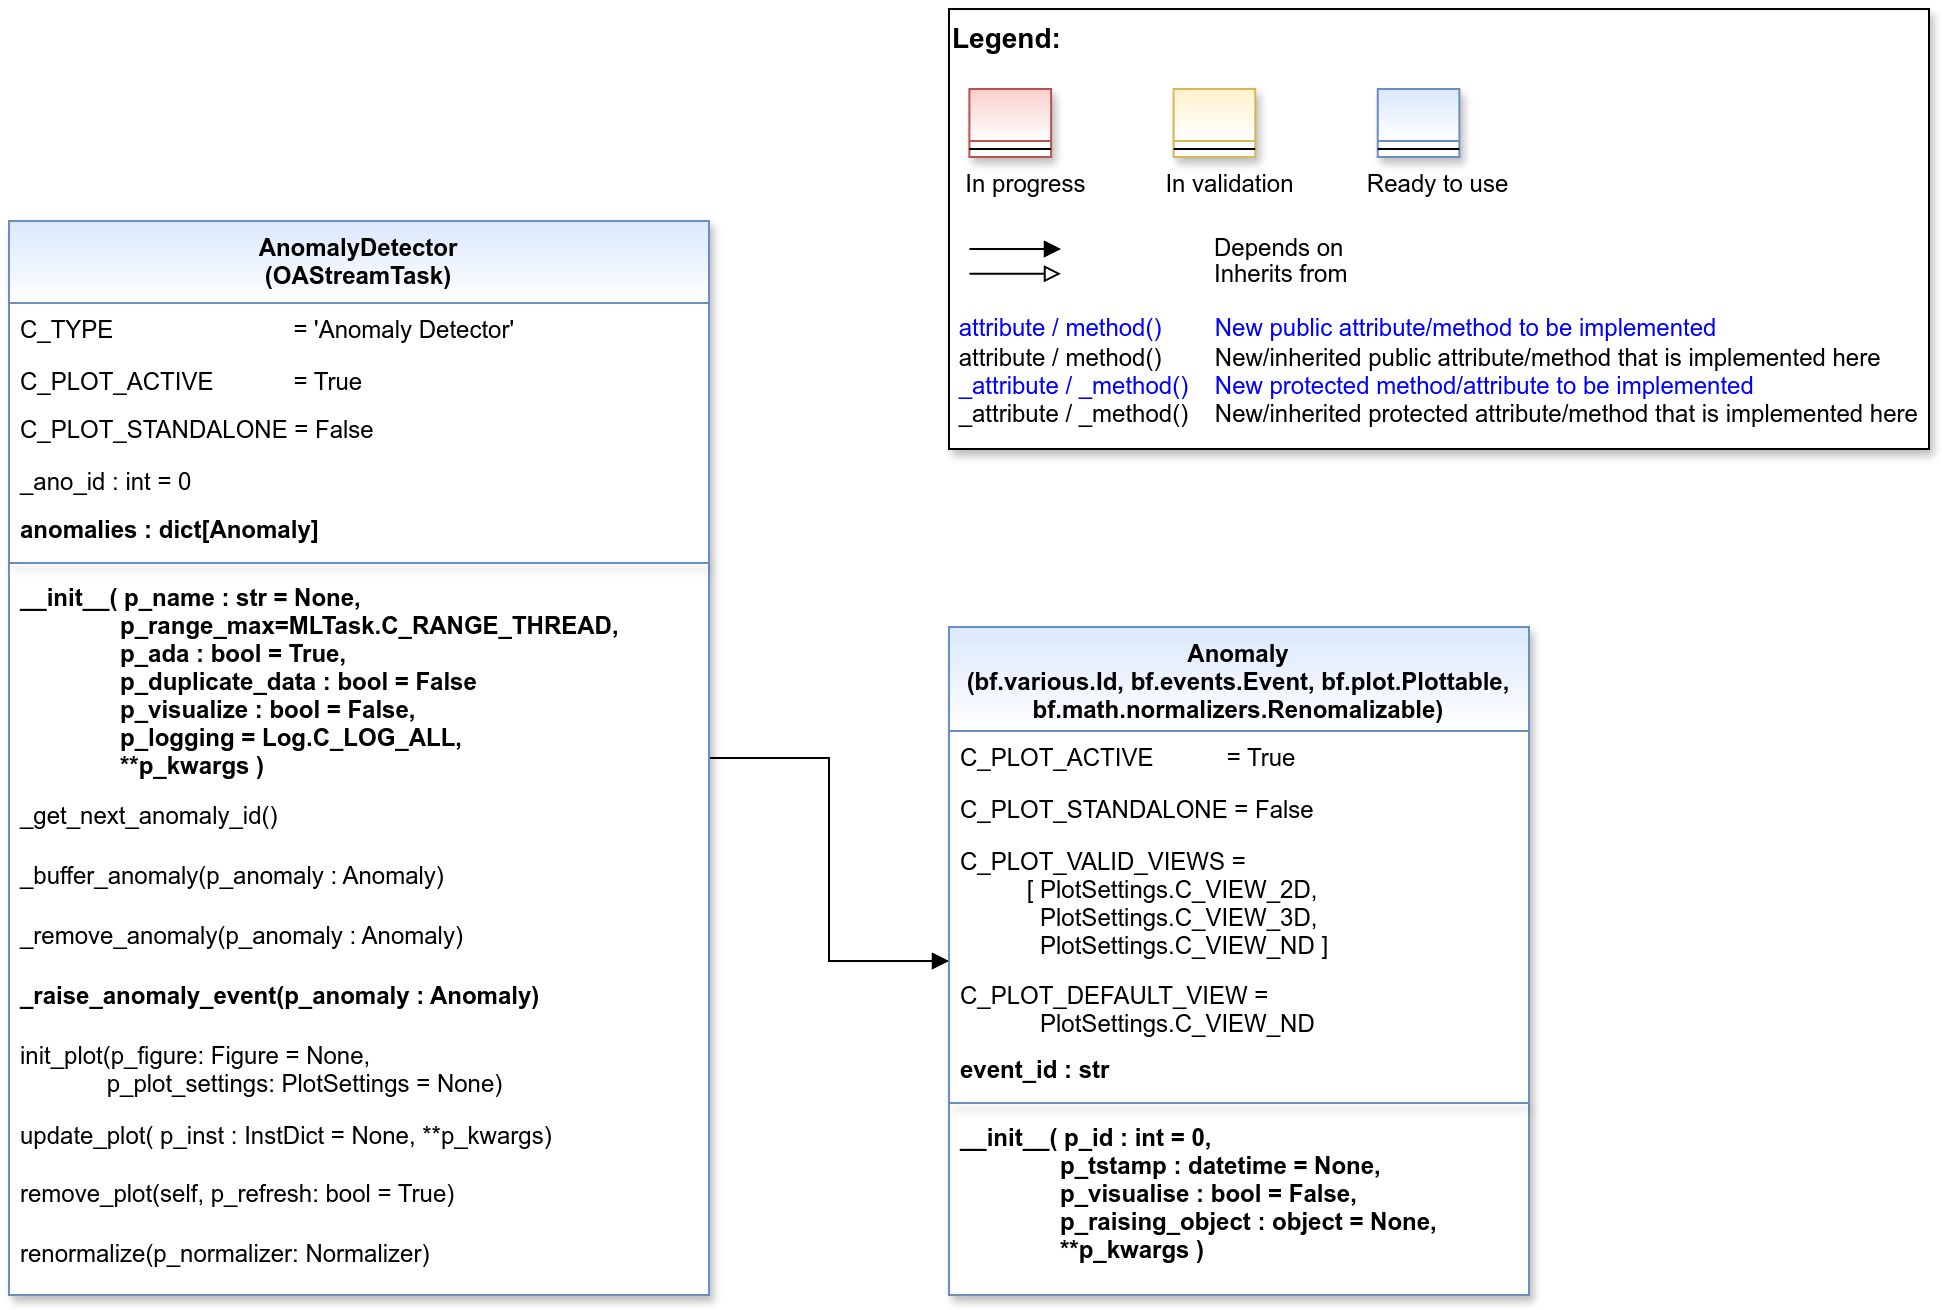

The diagram above was exported from draw.io. Its source (the exported page's mxGraphModel, read from the mxfile embedded in the PNG):
<mxGraphModel dx="2884" dy="1237" grid="1" gridSize="10" guides="1" tooltips="1" connect="1" arrows="1" fold="1" page="1" pageScale="1" pageWidth="2336" pageHeight="1654" math="0" shadow="0">
  <root>
    <mxCell id="0" />
    <mxCell id="1" parent="0" />
    <mxCell id="2" value="" style="group" vertex="1" connectable="0" parent="1">
      <mxGeometry x="510" y="40" width="490" height="220" as="geometry" />
    </mxCell>
    <mxCell id="3" value="&lt;font color=&quot;#000000&quot; size=&quot;1&quot;&gt;&lt;b style=&quot;font-size: 14px&quot;&gt;Legend:&lt;br&gt;&lt;/b&gt;&lt;/font&gt;&lt;br&gt;&lt;br&gt;&lt;br&gt;&lt;font color=&quot;#0000ff&quot; style=&quot;font-size: 6px&quot;&gt;&lt;br&gt;&lt;/font&gt;&lt;span style=&quot;color: rgb(0 , 0 , 0)&quot;&gt;&lt;font style=&quot;font-size: 4px&quot;&gt;&amp;nbsp; &amp;nbsp;&lt;/font&gt;&amp;nbsp;In progress&amp;nbsp; &amp;nbsp; &amp;nbsp; &amp;nbsp; &amp;nbsp; &amp;nbsp; In validation&amp;nbsp; &amp;nbsp; &amp;nbsp; &amp;nbsp; &amp;nbsp; &amp;nbsp;Ready to use&lt;/span&gt;&lt;font color=&quot;#000000&quot;&gt;&amp;nbsp;&lt;br&gt;&lt;/font&gt;&lt;font color=&quot;#0000ff&quot;&gt;&lt;br&gt;&lt;br&gt;&lt;br&gt;&lt;br&gt;&amp;nbsp;attribute / method()&amp;nbsp; &amp;nbsp; &amp;nbsp; &amp;nbsp; New public attribute/method to be implemented&lt;/font&gt;&lt;br&gt;&lt;font color=&quot;#000000&quot;&gt;&amp;nbsp;&lt;/font&gt;&lt;font color=&quot;#000000&quot;&gt;attribute / method()&lt;span&gt; &lt;/span&gt;&amp;nbsp; &amp;nbsp; &amp;nbsp; &amp;nbsp;New/inherited public attribute/method that is implemented here&lt;br&gt;&lt;/font&gt;&lt;font color=&quot;#0000ff&quot;&gt;&amp;nbsp;_attribute /&amp;nbsp;&lt;/font&gt;&lt;font color=&quot;#0000ff&quot;&gt;_method()&amp;nbsp; &amp;nbsp; New protected method/attribute to be implemented&lt;/font&gt;&lt;br&gt;&lt;font color=&quot;#000000&quot;&gt;&amp;nbsp;_attribute / _method()&amp;nbsp; &amp;nbsp; New/inherited protected attribute/method that is implemented here&lt;br&gt;&lt;/font&gt;&lt;font color=&quot;#000000&quot;&gt;&lt;br&gt;&lt;br&gt;&lt;br&gt;&lt;br&gt;&lt;br&gt;&lt;/font&gt;" style="text;html=1;align=left;verticalAlign=top;whiteSpace=wrap;rounded=0;fontColor=#006600;strokeColor=#000000;shadow=1;fillColor=#ffffff;" vertex="1" parent="2">
      <mxGeometry width="489.99999999999994" height="220" as="geometry" />
    </mxCell>
    <mxCell id="4" value="Depends on" style="endArrow=block;html=1;labelPosition=right;verticalLabelPosition=middle;align=left;verticalAlign=middle;endFill=1;fontSize=12;" edge="1" parent="2">
      <mxGeometry x="-1623.1249999999998" y="-2180" width="51.041666666666664" height="50" as="geometry">
        <mxPoint x="10.20802398989899" y="120.00301587301601" as="sourcePoint" />
        <mxPoint x="55.990852272727174" y="120.00301587301601" as="targetPoint" />
        <mxPoint x="98" as="offset" />
        <Array as="points">
          <mxPoint x="30.624999999999996" y="120" />
        </Array>
      </mxGeometry>
    </mxCell>
    <mxCell id="5" value="Inherits from" style="endArrow=block;html=1;labelPosition=right;verticalLabelPosition=middle;align=left;verticalAlign=middle;endFill=0;fontSize=12;" edge="1" parent="2">
      <mxGeometry x="-1623.1249999999998" y="-2180" width="51.041666666666664" height="50" as="geometry">
        <mxPoint x="10.20802398989899" y="132.3846031746034" as="sourcePoint" />
        <mxPoint x="55.990852272727174" y="132.3846031746034" as="targetPoint" />
        <mxPoint x="98" y="1" as="offset" />
      </mxGeometry>
    </mxCell>
    <mxCell id="6" value="" style="swimlane;fontStyle=3;align=center;verticalAlign=top;childLayout=stackLayout;horizontal=1;startSize=26;horizontalStack=0;resizeParent=1;resizeLast=0;collapsible=1;marginBottom=0;rounded=0;shadow=1;strokeWidth=1;fillColor=#f8cecc;strokeColor=#b85450;gradientColor=#ffffff;swimlaneFillColor=#ffffff;" vertex="1" parent="2">
      <mxGeometry x="10.208333333333332" y="40" width="40.83333333333333" height="34" as="geometry">
        <mxRectangle x="230" y="140" width="160" height="26" as="alternateBounds" />
      </mxGeometry>
    </mxCell>
    <mxCell id="7" value="" style="line;html=1;strokeWidth=1;align=left;verticalAlign=middle;spacingTop=-1;spacingLeft=3;spacingRight=3;rotatable=0;labelPosition=right;points=[];portConstraint=eastwest;" vertex="1" parent="6">
      <mxGeometry y="26" width="40.83333333333333" height="8" as="geometry" />
    </mxCell>
    <mxCell id="8" value="" style="swimlane;fontStyle=3;align=center;verticalAlign=top;childLayout=stackLayout;horizontal=1;startSize=26;horizontalStack=0;resizeParent=1;resizeLast=0;collapsible=1;marginBottom=0;rounded=0;shadow=1;strokeWidth=1;fillColor=#fff2cc;strokeColor=#d6b656;gradientColor=#ffffff;swimlaneFillColor=#ffffff;" vertex="1" parent="2">
      <mxGeometry x="112.29166666666666" y="40" width="40.83333333333333" height="34" as="geometry">
        <mxRectangle x="230" y="140" width="160" height="26" as="alternateBounds" />
      </mxGeometry>
    </mxCell>
    <mxCell id="9" value="" style="line;html=1;strokeWidth=1;align=left;verticalAlign=middle;spacingTop=-1;spacingLeft=3;spacingRight=3;rotatable=0;labelPosition=right;points=[];portConstraint=eastwest;" vertex="1" parent="8">
      <mxGeometry y="26" width="40.83333333333333" height="8" as="geometry" />
    </mxCell>
    <mxCell id="10" value="" style="swimlane;fontStyle=3;align=center;verticalAlign=top;childLayout=stackLayout;horizontal=1;startSize=26;horizontalStack=0;resizeParent=1;resizeLast=0;collapsible=1;marginBottom=0;rounded=0;shadow=1;strokeWidth=1;fillColor=#dae8fc;strokeColor=#6c8ebf;gradientColor=#ffffff;swimlaneFillColor=#ffffff;" vertex="1" parent="2">
      <mxGeometry x="214.37499999999997" y="40" width="40.83333333333333" height="34" as="geometry">
        <mxRectangle x="230" y="140" width="160" height="26" as="alternateBounds" />
      </mxGeometry>
    </mxCell>
    <mxCell id="11" value="" style="line;html=1;strokeWidth=1;align=left;verticalAlign=middle;spacingTop=-1;spacingLeft=3;spacingRight=3;rotatable=0;labelPosition=right;points=[];portConstraint=eastwest;" vertex="1" parent="10">
      <mxGeometry y="26" width="40.83333333333333" height="8" as="geometry" />
    </mxCell>
    <mxCell id="12" style="edgeStyle=orthogonalEdgeStyle;rounded=0;orthogonalLoop=1;jettySize=auto;html=1;endArrow=block;endFill=1;" edge="1" source="13" target="29" parent="1">
      <mxGeometry relative="1" as="geometry" />
    </mxCell>
    <mxCell id="13" value="AnomalyDetector&#10;(OAStreamTask)" style="swimlane;align=center;verticalAlign=top;childLayout=stackLayout;horizontal=1;startSize=41;horizontalStack=0;resizeParent=1;resizeLast=0;collapsible=1;marginBottom=0;rounded=0;shadow=1;strokeWidth=1;fillColor=#dae8fc;strokeColor=#6c8ebf;swimlaneFillColor=#ffffff;gradientColor=#FFFFFF;" vertex="1" parent="1">
      <mxGeometry x="40" y="146" width="350" height="537" as="geometry">
        <mxRectangle x="230" y="140" width="160" height="26" as="alternateBounds" />
      </mxGeometry>
    </mxCell>
    <mxCell id="14" value="C_TYPE                           = 'Anomaly Detector'" style="text;align=left;verticalAlign=top;spacingLeft=4;spacingRight=4;overflow=hidden;rotatable=0;points=[[0,0.5],[1,0.5]];portConstraint=eastwest;fontStyle=0;fontColor=default;" vertex="1" parent="13">
      <mxGeometry y="41" width="350" height="26" as="geometry" />
    </mxCell>
    <mxCell id="15" value="C_PLOT_ACTIVE&amp;nbsp; &amp;nbsp; &amp;nbsp; &amp;nbsp; &amp;nbsp;&lt;span style=&quot;white-space: pre;&quot;&gt;&#09;&lt;/span&gt;&amp;nbsp;= True" style="text;align=left;verticalAlign=top;spacingLeft=4;spacingRight=4;overflow=hidden;rotatable=0;points=[[0,0.5],[1,0.5]];portConstraint=eastwest;html=1;" vertex="1" parent="13">
      <mxGeometry y="67" width="350" height="24" as="geometry" />
    </mxCell>
    <mxCell id="16" value="C_PLOT_STANDALONE = False" style="text;align=left;verticalAlign=top;spacingLeft=4;spacingRight=4;overflow=hidden;rotatable=0;points=[[0,0.5],[1,0.5]];portConstraint=eastwest;" vertex="1" parent="13">
      <mxGeometry y="91" width="350" height="26" as="geometry" />
    </mxCell>
    <mxCell id="17" value="_ano_id : int = 0" style="text;align=left;verticalAlign=top;spacingLeft=4;spacingRight=4;overflow=hidden;rotatable=0;points=[[0,0.5],[1,0.5]];portConstraint=eastwest;" vertex="1" parent="13">
      <mxGeometry y="117" width="350" height="24" as="geometry" />
    </mxCell>
    <mxCell id="18" value="anomalies : dict[Anomaly]" style="text;align=left;verticalAlign=top;spacingLeft=4;spacingRight=4;overflow=hidden;rotatable=0;points=[[0,0.5],[1,0.5]];portConstraint=eastwest;fontStyle=1" vertex="1" parent="13">
      <mxGeometry y="141" width="350" height="26" as="geometry" />
    </mxCell>
    <mxCell id="19" value="" style="line;html=1;strokeWidth=1;align=center;verticalAlign=top;spacingTop=-1;spacingLeft=3;spacingRight=3;rotatable=0;labelPosition=right;points=[];portConstraint=eastwest;rounded=0;shadow=1;strokeColor=#6c8ebf;swimlaneFillColor=#ffffff;fontFamily=Helvetica;fontSize=12;fontColor=default;fontStyle=3;fillColor=#dae8fc;gradientColor=#ffffff;" vertex="1" parent="13">
      <mxGeometry y="167" width="350" height="8" as="geometry" />
    </mxCell>
    <mxCell id="20" value="__init__( p_name : str = None,&#10;               p_range_max=MLTask.C_RANGE_THREAD,&#10;               p_ada : bool = True,&#10;               p_duplicate_data : bool = False&#10;               p_visualize : bool = False,&#10;               p_logging = Log.C_LOG_ALL,&#10;               **p_kwargs )" style="text;align=left;verticalAlign=top;spacingLeft=4;spacingRight=4;overflow=hidden;rotatable=0;points=[[0,0.5],[1,0.5]];portConstraint=eastwest;fontStyle=1" vertex="1" parent="13">
      <mxGeometry y="175" width="350" height="109" as="geometry" />
    </mxCell>
    <mxCell id="21" value="_get_next_anomaly_id()" style="text;align=left;verticalAlign=top;spacingLeft=4;spacingRight=4;overflow=hidden;rotatable=0;points=[[0,0.5],[1,0.5]];portConstraint=eastwest;shadow=1;" vertex="1" parent="13">
      <mxGeometry y="284" width="350" height="30" as="geometry" />
    </mxCell>
    <mxCell id="22" value="_buffer_anomaly(p_anomaly : Anomaly)" style="text;align=left;verticalAlign=top;spacingLeft=4;spacingRight=4;overflow=hidden;rotatable=0;points=[[0,0.5],[1,0.5]];portConstraint=eastwest;shadow=1;" vertex="1" parent="13">
      <mxGeometry y="314" width="350" height="30" as="geometry" />
    </mxCell>
    <mxCell id="23" value="_remove_anomaly(p_anomaly : Anomaly)" style="text;align=left;verticalAlign=top;spacingLeft=4;spacingRight=4;overflow=hidden;rotatable=0;points=[[0,0.5],[1,0.5]];portConstraint=eastwest;shadow=1;" vertex="1" parent="13">
      <mxGeometry y="344" width="350" height="30" as="geometry" />
    </mxCell>
    <mxCell id="24" value="_raise_anomaly_event(p_anomaly : Anomaly)" style="text;align=left;verticalAlign=top;spacingLeft=4;spacingRight=4;overflow=hidden;rotatable=0;points=[[0,0.5],[1,0.5]];portConstraint=eastwest;shadow=1;fontStyle=1" vertex="1" parent="13">
      <mxGeometry y="374" width="350" height="30" as="geometry" />
    </mxCell>
    <mxCell id="25" value="init_plot(p_figure: Figure = None,&#10;             p_plot_settings: PlotSettings = None)" style="text;align=left;verticalAlign=top;spacingLeft=4;spacingRight=4;overflow=hidden;rotatable=0;points=[[0,0.5],[1,0.5]];portConstraint=eastwest;shadow=1;fontStyle=0" vertex="1" parent="13">
      <mxGeometry y="404" width="350" height="40" as="geometry" />
    </mxCell>
    <mxCell id="26" value="update_plot( p_inst : InstDict = None, **p_kwargs)" style="text;align=left;verticalAlign=top;spacingLeft=4;spacingRight=4;overflow=hidden;rotatable=0;points=[[0,0.5],[1,0.5]];portConstraint=eastwest;shadow=1;fontStyle=0" vertex="1" parent="13">
      <mxGeometry y="444" width="350" height="29" as="geometry" />
    </mxCell>
    <mxCell id="27" value="remove_plot(self, p_refresh: bool = True)" style="text;align=left;verticalAlign=top;spacingLeft=4;spacingRight=4;overflow=hidden;rotatable=0;points=[[0,0.5],[1,0.5]];portConstraint=eastwest;shadow=1;fontStyle=0" vertex="1" parent="13">
      <mxGeometry y="473" width="350" height="30" as="geometry" />
    </mxCell>
    <mxCell id="28" value="renormalize(p_normalizer: Normalizer) " style="text;align=left;verticalAlign=top;spacingLeft=4;spacingRight=4;overflow=hidden;rotatable=0;points=[[0,0.5],[1,0.5]];portConstraint=eastwest;shadow=1;fontStyle=0" vertex="1" parent="13">
      <mxGeometry y="503" width="350" height="30" as="geometry" />
    </mxCell>
    <mxCell id="29" value="Anomaly &#10;(bf.various.Id, bf.events.Event, bf.plot.Plottable,&#10;bf.math.normalizers.Renomalizable)" style="swimlane;fontStyle=1;align=center;verticalAlign=top;childLayout=stackLayout;horizontal=1;startSize=52;horizontalStack=0;resizeParent=1;resizeLast=0;collapsible=1;marginBottom=0;rounded=0;shadow=1;strokeWidth=1;fillColor=#dae8fc;strokeColor=#6c8ebf;swimlaneFillColor=#ffffff;fontFamily=Helvetica;fontSize=12;gradientColor=#FFFFFF;" vertex="1" parent="1">
      <mxGeometry x="510" y="349" width="290" height="334" as="geometry">
        <mxRectangle x="230" y="140" width="160" height="26" as="alternateBounds" />
      </mxGeometry>
    </mxCell>
    <mxCell id="30" value="C_PLOT_ACTIVE           = True" style="text;align=left;verticalAlign=top;spacingLeft=4;spacingRight=4;overflow=hidden;rotatable=0;points=[[0,0.5],[1,0.5]];portConstraint=eastwest;" vertex="1" parent="29">
      <mxGeometry y="52" width="290" height="26" as="geometry" />
    </mxCell>
    <mxCell id="31" value="C_PLOT_STANDALONE = False" style="text;align=left;verticalAlign=top;spacingLeft=4;spacingRight=4;overflow=hidden;rotatable=0;points=[[0,0.5],[1,0.5]];portConstraint=eastwest;" vertex="1" parent="29">
      <mxGeometry y="78" width="290" height="26" as="geometry" />
    </mxCell>
    <mxCell id="32" value="C_PLOT_VALID_VIEWS = &#10;          [ PlotSettings.C_VIEW_2D, &#10;            PlotSettings.C_VIEW_3D, &#10;            PlotSettings.C_VIEW_ND ]" style="text;align=left;verticalAlign=top;spacingLeft=4;spacingRight=4;overflow=hidden;rotatable=0;points=[[0,0.5],[1,0.5]];portConstraint=eastwest;" vertex="1" parent="29">
      <mxGeometry y="104" width="290" height="67" as="geometry" />
    </mxCell>
    <mxCell id="33" value="C_PLOT_DEFAULT_VIEW = &#10;            PlotSettings.C_VIEW_ND" style="text;align=left;verticalAlign=top;spacingLeft=4;spacingRight=4;overflow=hidden;rotatable=0;points=[[0,0.5],[1,0.5]];portConstraint=eastwest;" vertex="1" parent="29">
      <mxGeometry y="171" width="290" height="37" as="geometry" />
    </mxCell>
    <mxCell id="34" value="event_id : str" style="text;align=left;verticalAlign=top;spacingLeft=4;spacingRight=4;overflow=hidden;rotatable=0;points=[[0,0.5],[1,0.5]];portConstraint=eastwest;fontStyle=1" vertex="1" parent="29">
      <mxGeometry y="208" width="290" height="26" as="geometry" />
    </mxCell>
    <mxCell id="35" value="" style="line;html=1;strokeWidth=1;align=center;verticalAlign=top;spacingTop=-1;spacingLeft=3;spacingRight=3;rotatable=0;labelPosition=right;points=[];portConstraint=eastwest;rounded=0;shadow=1;strokeColor=#6c8ebf;swimlaneFillColor=#ffffff;fontFamily=Helvetica;fontSize=12;fontColor=default;fontStyle=1;fillColor=#dae8fc;gradientColor=#ffffff;" vertex="1" parent="29">
      <mxGeometry y="234" width="290" height="8" as="geometry" />
    </mxCell>
    <mxCell id="36" value="__init__( p_id : int = 0,&#10;               p_tstamp : datetime = None,&#10;               p_visualise : bool = False,&#10;               p_raising_object : object = None,&#10;               **p_kwargs )" style="text;align=left;verticalAlign=top;spacingLeft=4;spacingRight=4;overflow=hidden;rotatable=0;points=[[0,0.5],[1,0.5]];portConstraint=eastwest;fontStyle=1" vertex="1" parent="29">
      <mxGeometry y="242" width="290" height="82" as="geometry" />
    </mxCell>
  </root>
</mxGraphModel>